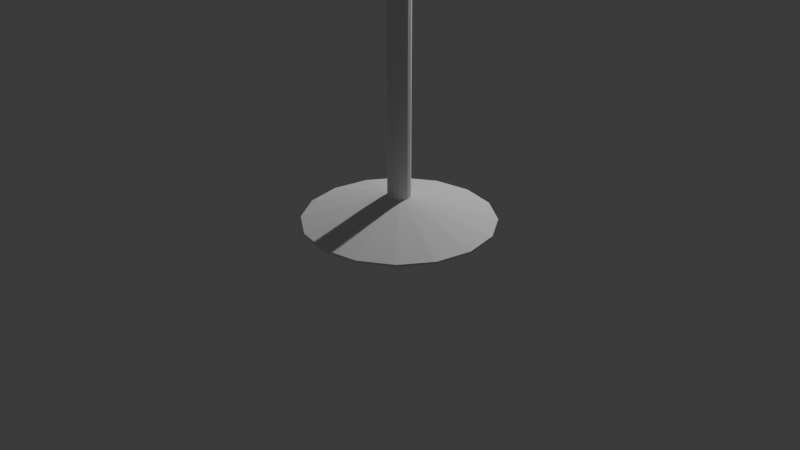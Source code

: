 # Source: blend.blend  (saved by Blender 4.4.32; exported with 4.5.12 LTS)
import bpy
from mathutils import Matrix  # noqa: F401  (used for matrix-valued properties, if any)

bpy.ops.wm.read_factory_settings(use_empty=True)
scene = bpy.context.scene
scene.name = 'Scene'

# ---- collections
col_collection = bpy.data.collections.new('Collection'); scene.collection.children.link(col_collection)

# ---- world
world_world = bpy.data.worlds.new('World'); scene.world = world_world
world_world.use_nodes = True; world_world.node_tree.nodes.clear()
_N = world_world.node_tree.nodes; _L = world_world.node_tree.links
n0 = _N.new('ShaderNodeOutputWorld'); n0.name = 'World Output'; n0.location = (300, 300)
n1 = _N.new('ShaderNodeBackground'); n1.name = 'Background'; n1.location = (10, 300)
n1.inputs[0].default_value = (0.05088, 0.05088, 0.05088, 1.0)
_L.new(n1.outputs[0], n0.inputs[0])
n0.is_active_output = True
world_world.color = (0.05088, 0.05088, 0.05088)
world_world.sun_shadow_jitter_overblur = 0.0

# ---- cameras
cam_camera = bpy.data.cameras.new('Camera')
cam_camera.clip_end = 100.0
cam_camera.ortho_scale = 7.314

# ---- lights
light_light = bpy.data.lights.new('Light', 'POINT')
light_light.energy = 1000.0
light_light.shadow_soft_size = 0.1

# ---- meshes
me_x = bpy.data.meshes.new('Цилиндр')
me_x.from_pydata([(0.0, 1.0, -1.0), (0.0, 1.0, 1.0), (0.3827, 0.9239, -1.0), (0.3827, 0.9239, 1.0), (0.7071, 0.7071, -1.0), (0.7071, 0.7071, 1.0), (0.9239, 0.3827, -1.0), (0.9239, 0.3827, 1.0), (1.0, 0.0, -1.0), (1.0, 0.0, 1.0), (0.9239, -0.3827, -1.0), (0.9239, -0.3827, 1.0), (0.7071, -0.7071, -1.0), (0.7071, -0.7071, 1.0), (0.3827, -0.9239, -1.0), (0.3827, -0.9239, 1.0), (0.0, -1.0, -1.0), (0.0, -1.0, 1.0), (-0.3827, -0.9239, -1.0), (-0.3827, -0.9239, 1.0), (-0.7071, -0.7071, -1.0), (-0.7071, -0.7071, 1.0), (-0.9239, -0.3827, -1.0), (-0.9239, -0.3827, 1.0), (-1.0, 0.0, -1.0), (-1.0, 0.0, 1.0), (-0.9239, 0.3827, -1.0), (-0.9239, 0.3827, 1.0), (-0.7071, 0.7071, -1.0), (-0.7071, 0.7071, 1.0), (-0.3827, 0.9239, -1.0), (-0.3827, 0.9239, 1.0), (-1.311e-08, 0.12, -25.96), (0.04592, 0.1109, -25.96), (0.08485, 0.08485, -25.96), (0.1109, 0.04592, -25.96), (0.12, -6.296e-09, -25.96), (0.1109, -0.04592, -25.96), (0.08485, -0.08485, -25.96), (0.04592, -0.1109, -25.96), (-1.311e-08, -0.12, -25.96), (-0.04592, -0.1109, -25.96), (-0.08485, -0.08485, -25.96), (-0.1109, -0.04592, -25.96), (-0.12, -6.296e-09, -25.96), (-0.1109, 0.04592, -25.96), (-0.08485, 0.08485, -25.96), (-0.04592, 0.1109, -25.96), (-0.08485, 0.08485, -506.7), (-0.1109, 0.04592, -506.7), (0.04592, -0.1109, -506.7), (0.08485, -0.08485, -506.7), (-0.04592, 0.1109, -506.7), (5.719e-07, -0.12, -506.7), (0.04592, 0.1109, -506.7), (5.719e-07, 0.12, -506.7), (-0.04592, -0.1109, -506.7), (0.08485, 0.08485, -506.7), (-0.08485, -0.08485, -506.7), (0.1109, 0.04592, -506.7), (-0.1109, -0.04592, -506.7), (0.12, -6.296e-09, -506.7), (-0.12, -6.296e-09, -506.7), (0.1109, -0.04592, -506.7), (-0.08485, 0.08485, -514.4), (0.04592, -0.1109, -514.4), (-0.04592, 0.1109, -514.4), (5.813e-07, -0.12, -514.4), (0.04592, 0.1109, -514.4), (-0.04592, -0.1109, -514.4), (0.08485, 0.08485, -514.4), (-0.08485, -0.08485, -514.4), (0.1109, 0.04592, -514.4), (-0.1109, -0.04592, -514.4), (0.12, -6.296e-09, -514.4), (-0.12, -6.296e-09, -514.4), (0.1109, -0.04592, -514.4), (-0.1109, 0.04592, -514.4), (0.08485, -0.08485, -514.4), (5.813e-07, 0.12, -514.4), (0.3161, 0.03902, -506.7), (0.307, 0.08494, -506.7), (0.307, 0.08494, -514.4), (0.3161, 0.03902, -514.4), (-0.03902, 0.3162, -514.4), (-0.03902, 0.3162, -506.7), (-0.08494, 0.307, -506.7), (-0.08494, 0.307, -514.4), (0.03901, -0.3161, -506.7), (0.08494, -0.307, -506.7), (0.08494, -0.307, -514.4), (0.03901, -0.3161, -514.4), (-0.12, -6.296e-09, -506.7), (-0.1109, -0.04592, -506.7), (-0.1109, -0.04592, -514.4), (-0.12, -6.296e-09, -514.4), (-0.3161, -0.03902, -506.7), (-0.307, -0.08494, -506.7), (-0.307, -0.08494, -514.4), (-0.3161, -0.03902, -514.4), (1.863e-09, 0.4506, -562.0), (2.794e-09, 0.5, -562.0), (3.725e-09, 0.4506, -557.4), (2.794e-09, 0.5, -557.5), (0.1724, 0.4163, -562.0), (0.1913, 0.4619, -562.0), (0.1724, 0.4163, -557.4), (0.1913, 0.4619, -557.5), (0.3186, 0.3186, -562.0), (0.3536, 0.3536, -562.0), (0.3186, 0.3186, -557.4), (0.3536, 0.3536, -557.5), (0.4163, 0.1724, -562.0), (0.4619, 0.1913, -562.0), (0.4163, 0.1724, -557.4), (0.4619, 0.1913, -557.5), (0.4506, 4.657e-09, -562.0), (0.5, 3.725e-09, -562.0), (0.4506, 2.794e-09, -557.4), (0.5, 3.725e-09, -557.5), (0.4163, -0.1724, -562.0), (0.4619, -0.1913, -562.0), (0.4163, -0.1724, -557.4), (0.4619, -0.1913, -557.5), (0.3186, -0.3186, -562.0), (0.3536, -0.3536, -562.0), (0.3186, -0.3186, -557.4), (0.3536, -0.3536, -557.5), (0.1724, -0.4163, -562.0), (0.1913, -0.4619, -562.0), (0.1724, -0.4163, -557.4), (0.1913, -0.4619, -557.5), (3.725e-09, -0.4506, -562.0), (2.794e-09, -0.5, -562.0), (1.863e-09, -0.4506, -557.4), (2.794e-09, -0.5, -557.5), (-0.1724, -0.4163, -562.0), (-0.1913, -0.4619, -562.0), (-0.1724, -0.4163, -557.4), (-0.1913, -0.4619, -557.5), (-0.3186, -0.3186, -562.0), (-0.3536, -0.3536, -562.0), (-0.3186, -0.3186, -557.4), (-0.3536, -0.3536, -557.5), (-0.4163, -0.1724, -562.0), (-0.4619, -0.1913, -562.0), (-0.4163, -0.1724, -557.4), (-0.4619, -0.1913, -557.5), (-0.4506, 2.794e-09, -562.0), (-0.5, 3.725e-09, -562.0), (-0.4506, 4.657e-09, -557.4), (-0.5, 3.725e-09, -557.5), (-0.4163, 0.1724, -562.0), (-0.4619, 0.1913, -562.0), (-0.4163, 0.1724, -557.4), (-0.4619, 0.1913, -557.5), (-0.3186, 0.3186, -562.0), (-0.3536, 0.3536, -562.0), (-0.3186, 0.3186, -557.4), (-0.3536, 0.3536, -557.5), (-0.1724, 0.4163, -562.0), (-0.1913, 0.4619, -562.0), (-0.1724, 0.4163, -557.4), (-0.1913, 0.4619, -557.5), (0.2907, 0.7018, -445.4), (0.3225, 0.7787, -445.5), (-5.938e-10, 0.8428, -445.5), (9.761e-10, 0.7596, -445.4), (0.5371, 0.5371, -445.4), (0.596, 0.596, -445.5), (0.7018, 0.2907, -445.4), (0.7787, 0.3225, -445.5), (0.7596, -6.974e-10, -445.4), (0.8428, 8.725e-10, -445.5), (0.7018, -0.2907, -445.4), (0.7787, -0.3225, -445.5), (0.5371, -0.5371, -445.4), (0.596, -0.596, -445.5), (0.2907, -0.7018, -445.4), (0.3225, -0.7787, -445.5), (-2.164e-09, -0.7596, -445.4), (-5.938e-10, -0.8428, -445.5), (-0.2907, -0.7018, -445.4), (-0.3225, -0.7787, -445.5), (-0.5371, -0.5371, -445.4), (-0.596, -0.596, -445.5), (-0.7018, -0.2907, -445.4), (-0.7787, -0.3225, -445.5), (-0.7596, 2.442e-09, -445.4), (-0.8428, 8.725e-10, -445.5), (-0.7018, 0.2907, -445.4), (-0.7787, 0.3225, -445.5), (-0.5371, 0.5371, -445.4), (-0.596, 0.596, -445.5), (-0.2907, 0.7018, -445.4), (-0.3225, 0.7787, -445.5), (0.08566, -0.5507, -506.7), (0.1316, -0.5415, -506.7), (0.1316, -0.5415, -514.4), (0.08566, -0.5507, -514.4), (0.5906, 0.09362, -506.7), (0.5815, 0.1395, -506.7), (0.5815, 0.1395, -514.4), (0.5906, 0.09362, -514.4), (-0.09517, 0.5985, -514.4), (-0.09517, 0.5985, -506.7), (-0.1411, 0.5893, -506.7), (-0.1411, 0.5893, -514.4), (-0.5918, -0.09384, -506.7), (-0.5826, -0.1398, -506.7), (-0.5826, -0.1398, -514.4), (-0.5918, -0.09384, -514.4)], [], [(0, 1, 3, 2), (2, 3, 5, 4), (4, 5, 7, 6), (6, 7, 9, 8), (8, 9, 11, 10), (10, 11, 13, 12), (12, 13, 15, 14), (14, 15, 17, 16), (16, 17, 19, 18), (18, 19, 21, 20), (20, 21, 23, 22), (22, 23, 25, 24), (24, 25, 27, 26), (26, 27, 29, 28), (3, 1, 31, 29, 27, 25, 23, 21, 19, 17, 15, 13, 11, 9, 7, 5), (28, 29, 31, 30), (30, 31, 1, 0), (10, 12, 38, 37), (20, 22, 43, 42), (30, 0, 32, 47), (6, 8, 36, 35), (16, 18, 41, 40), (26, 28, 46, 45), (2, 4, 34, 33), (12, 14, 39, 38), (22, 24, 44, 43), (8, 10, 37, 36), (18, 20, 42, 41), (28, 30, 47, 46), (4, 6, 35, 34), (14, 16, 40, 39), (0, 2, 33, 32), (24, 26, 45, 44), (37, 38, 51, 63), (44, 45, 49, 62), (36, 37, 63, 61), (43, 44, 62, 60), (35, 36, 61, 59), (42, 43, 60, 58), (34, 35, 59, 57), (41, 42, 58, 56), (33, 34, 57, 54), (40, 41, 56, 53), (47, 32, 55, 52), (32, 33, 54, 55), (39, 40, 53, 50), (46, 47, 52, 48), (38, 39, 50, 51), (45, 46, 48, 49), (63, 51, 78, 76), (62, 49, 77, 75), (61, 63, 76, 74), (75, 73, 94, 95), (59, 61, 80, 81), (58, 60, 73, 71), (57, 59, 72, 70), (56, 58, 71, 69), (54, 57, 70, 68), (53, 56, 69, 67), (55, 79, 84, 85), (55, 54, 68, 79), (53, 67, 91, 88), (48, 52, 66, 64), (51, 50, 65, 78), (49, 48, 64, 77), (80, 83, 203, 200), (61, 74, 83, 80), (72, 59, 81, 82), (74, 72, 82, 83), (87, 86, 206, 207), (79, 66, 87, 84), (66, 52, 86, 87), (52, 55, 85, 86), (91, 90, 198, 199), (65, 50, 89, 90), (67, 65, 90, 91), (50, 53, 88, 89), (92, 95, 99, 96), (62, 75, 95, 92), (60, 62, 92, 93), (73, 60, 93, 94), (97, 96, 208, 209), (93, 92, 96, 97), (95, 94, 98, 99), (94, 93, 97, 98), (161, 163, 103, 101), (109, 111, 115, 113), (113, 115, 119, 117), (117, 119, 123, 121), (121, 123, 127, 125), (125, 127, 131, 129), (129, 131, 135, 133), (133, 135, 139, 137), (137, 139, 143, 141), (141, 143, 147, 145), (145, 147, 151, 149), (149, 151, 155, 153), (153, 155, 159, 157), (157, 159, 163, 161), (105, 107, 111, 109), (101, 103, 107, 105), (101, 105, 104, 100), (143, 139, 183, 185), (105, 109, 108, 104), (146, 150, 188, 186), (109, 113, 112, 108), (110, 114, 170, 168), (113, 117, 116, 112), (107, 103, 166, 165), (117, 121, 120, 116), (151, 147, 187, 189), (121, 125, 124, 120), (115, 111, 169, 171), (125, 129, 128, 124), (154, 158, 192, 190), (129, 133, 132, 128), (118, 122, 174, 172), (133, 137, 136, 132), (159, 155, 191, 193), (137, 141, 140, 136), (123, 119, 173, 175), (141, 145, 144, 140), (126, 130, 178, 176), (145, 149, 148, 144), (131, 127, 177, 179), (149, 153, 152, 148), (134, 138, 182, 180), (153, 157, 156, 152), (162, 102, 167, 194), (157, 161, 160, 156), (139, 135, 181, 183), (161, 101, 100, 160), (103, 163, 195, 166), (112, 110, 108), (100, 106, 102), (106, 104, 108), (110, 106, 108), (160, 100, 102), (146, 140, 142), (112, 116, 114), (150, 154, 148), (116, 120, 118), (122, 118, 120), (156, 160, 162), (114, 116, 118), (162, 158, 156), (124, 122, 120), (130, 132, 128), (154, 158, 152), (148, 154, 152), (122, 126, 124), (104, 106, 100), (160, 102, 162), (144, 150, 148), (126, 130, 128), (158, 152, 156), (126, 128, 124), (140, 146, 144), (130, 134, 132), (146, 150, 144), (140, 136, 142), (138, 136, 134), (134, 136, 132), (136, 138, 142), (110, 112, 114), (165, 166, 167, 164), (169, 165, 164, 168), (171, 169, 168, 170), (173, 171, 170, 172), (175, 173, 172, 174), (177, 175, 174, 176), (179, 177, 176, 178), (181, 179, 178, 180), (183, 181, 180, 182), (185, 183, 182, 184), (187, 185, 184, 186), (189, 187, 186, 188), (191, 189, 188, 190), (193, 191, 190, 192), (195, 193, 192, 194), (166, 195, 194, 167), (102, 106, 164, 167), (138, 142, 184, 182), (135, 131, 179, 181), (130, 134, 180, 178), (127, 123, 175, 177), (163, 159, 193, 195), (122, 126, 176, 174), (158, 162, 194, 192), (119, 115, 171, 173), (155, 151, 189, 191), (114, 118, 172, 170), (150, 154, 190, 188), (111, 107, 165, 169), (147, 143, 185, 187), (106, 110, 168, 164), (142, 146, 186, 184), (197, 196, 199, 198), (90, 89, 197, 198), (88, 91, 199, 196), (89, 88, 196, 197), (201, 200, 203, 202), (81, 80, 200, 201), (83, 82, 202, 203), (82, 81, 201, 202), (206, 205, 204, 207), (85, 84, 204, 205), (84, 87, 207, 204), (86, 85, 205, 206), (209, 208, 211, 210), (99, 98, 210, 211), (98, 97, 209, 210), (96, 99, 211, 208), (78, 65, 67, 69, 71, 73, 75, 77, 64, 66, 79, 68, 70, 72, 74, 76)])
_uv = me_x.uv_layers.new(name='UVКарта')
_uv.uv.foreach_set('vector', [1.0, 0.5, 1.0, 1.0, 0.9375, 1.0, 0.9375, 0.5, 0.9375, 0.5, 0.9375, 1.0, 0.875, 1.0, 0.875, 0.5, 0.875, 0.5, 0.875, 1.0, 0.8125, 1.0, 0.8125, 0.5, 0.8125, 0.5, 0.8125, 1.0, 0.75, 1.0, 0.75, 0.5, 0.75, 0.5, 0.75, 1.0, 0.6875, 1.0, 0.6875, 0.5, 0.6875, 0.5, 0.6875, 1.0, 0.625, 1.0, 0.625, 0.5, 0.625, 0.5, 0.625, 1.0, 0.5625, 1.0, 0.5625, 0.5, 0.5625, 0.5, 0.5625, 1.0, 0.5, 1.0, 0.5, 0.5, 0.5, 0.5, 0.5, 1.0, 0.4375, 1.0, 0.4375, 0.5, 0.4375, 0.5, 0.4375, 1.0, 0.375, 1.0, 0.375, 0.5, 0.375, 0.5, 0.375, 1.0, 0.3125, 1.0, 0.3125, 0.5, 0.3125, 0.5, 0.3125, 1.0, 0.25, 1.0, 0.25, 0.5, 0.25, 0.5, 0.25, 1.0, 0.1875, 1.0, 0.1875, 0.5, 0.1875, 0.5, 0.1875, 1.0, 0.125, 1.0, 0.125, 0.5, 0.3418, 0.4717, 0.25, 0.49, 0.1582, 0.4717, 0.08029, 0.4197, 0.02827, 0.3418, 0.01, 0.25, 0.02827, 0.1582, 0.08029, 0.08029, 0.1582, 0.02827, 0.25, 0.01, 0.3418, 0.02827, 0.4197, 0.08029, 0.4717, 0.1582, 0.49, 0.25, 0.4717, 0.3418, 0.4197, 0.4197, 0.125, 0.5, 0.125, 1.0, 0.0625, 1.0, 0.0625, 0.5, 0.0625, 0.5, 0.0625, 1.0, 0.0, 1.0, 0.0, 0.5, 0.6875, 0.5, 0.625, 0.5, 0.625, 0.5, 0.6875, 0.5, 0.375, 0.5, 0.3125, 0.5, 0.3125, 0.5, 0.375, 0.5, 0.0625, 0.5, 0.0, 0.5, 0.0, 0.5, 0.0625, 0.5, 0.8125, 0.5, 0.75, 0.5, 0.75, 0.5, 0.8125, 0.5, 0.5, 0.5, 0.4375, 0.5, 0.4375, 0.5, 0.5, 0.5, 0.1875, 0.5, 0.125, 0.5, 0.125, 0.5, 0.1875, 0.5, 0.9375, 0.5, 0.875, 0.5, 0.875, 0.5, 0.9375, 0.5, 0.625, 0.5, 0.5625, 0.5, 0.5625, 0.5, 0.625, 0.5, 0.3125, 0.5, 0.25, 0.5, 0.25, 0.5, 0.3125, 0.5, 0.75, 0.5, 0.6875, 0.5, 0.6875, 0.5, 0.75, 0.5, 0.4375, 0.5, 0.375, 0.5, 0.375, 0.5, 0.4375, 0.5, 0.125, 0.5, 0.0625, 0.5, 0.0625, 0.5, 0.125, 0.5, 0.875, 0.5, 0.8125, 0.5, 0.8125, 0.5, 0.875, 0.5, 0.5625, 0.5, 0.5, 0.5, 0.5, 0.5, 0.5625, 0.5, 1.0, 0.5, 0.9375, 0.5, 0.9375, 0.5, 1.0, 0.5, 0.25, 0.5, 0.1875, 0.5, 0.1875, 0.5, 0.25, 0.5, 0.6875, 0.5, 0.625, 0.5, 0.625, 0.5, 0.6875, 0.5, 0.25, 0.5, 0.1875, 0.5, 0.1875, 0.5, 0.25, 0.5, 0.75, 0.5, 0.6875, 0.5, 0.6875, 0.5, 0.75, 0.5, 0.3125, 0.5, 0.25, 0.5, 0.25, 0.5, 0.3125, 0.5, 0.8125, 0.5, 0.75, 0.5, 0.75, 0.5, 0.8125, 0.5, 0.375, 0.5, 0.3125, 0.5, 0.3125, 0.5, 0.375, 0.5, 0.875, 0.5, 0.8125, 0.5, 0.8125, 0.5, 0.875, 0.5, 0.4375, 0.5, 0.375, 0.5, 0.375, 0.5, 0.4375, 0.5, 0.9375, 0.5, 0.875, 0.5, 0.875, 0.5, 0.9375, 0.5, 0.5, 0.5, 0.4375, 0.5, 0.4375, 0.5, 0.5, 0.5, 0.0625, 0.5, 0.0, 0.5, 0.0, 0.5, 0.0625, 0.5, 1.0, 0.5, 0.9375, 0.5, 0.9375, 0.5, 1.0, 0.5, 0.5625, 0.5, 0.5, 0.5, 0.5, 0.5, 0.5625, 0.5, 0.125, 0.5, 0.0625, 0.5, 0.0625, 0.5, 0.125, 0.5, 0.625, 0.5, 0.5625, 0.5, 0.5625, 0.5, 0.625, 0.5, 0.1875, 0.5, 0.125, 0.5, 0.125, 0.5, 0.1875, 0.5, 0.6875, 0.5, 0.625, 0.5, 0.625, 0.5, 0.6875, 0.5, 0.25, 0.5, 0.1875, 0.5, 0.1875, 0.5, 0.25, 0.5, 0.75, 0.5, 0.6875, 0.5, 0.6875, 0.5, 0.75, 0.5, 0.25, 0.5, 0.3125, 0.5, 0.3125, 0.5, 0.25, 0.5, 0.8125, 0.5, 0.75, 0.5, 0.75, 0.5, 0.8125, 0.5, 0.375, 0.5, 0.3125, 0.5, 0.3125, 0.5, 0.375, 0.5, 0.875, 0.5, 0.8125, 0.5, 0.8125, 0.5, 0.875, 0.5, 0.4375, 0.5, 0.375, 0.5, 0.375, 0.5, 0.4375, 0.5, 0.9375, 0.5, 0.875, 0.5, 0.875, 0.5, 0.9375, 0.5, 0.5, 0.5, 0.4375, 0.5, 0.4375, 0.5, 0.5, 0.5, 1.0, 0.5, 1.0, 0.5, 1.0, 0.5, 1.0, 0.5, 1.0, 0.5, 0.9375, 0.5, 0.9375, 0.5, 1.0, 0.5, 0.5, 0.5, 0.5, 0.5, 0.5, 0.5, 0.5, 0.5, 0.125, 0.5, 0.0625, 0.5, 0.0625, 0.5, 0.125, 0.5, 0.625, 0.5, 0.5625, 0.5, 0.5625, 0.5, 0.625, 0.5, 0.1875, 0.5, 0.125, 0.5, 0.125, 0.5, 0.1875, 0.5, 0.75, 0.5, 0.75, 0.5, 0.75, 0.5, 0.75, 0.5, 0.75, 0.5, 0.75, 0.5, 0.75, 0.5, 0.75, 0.5, 0.8125, 0.5, 0.8125, 0.5, 0.8125, 0.5, 0.8125, 0.5, 0.75, 0.5, 0.8125, 0.5, 0.8125, 0.5, 0.75, 0.5, 0.0625, 0.5, 0.0625, 0.5, 0.0625, 0.5, 0.0625, 0.5, 0.0, 0.5, 0.0625, 0.5, 0.0625, 0.5, 0.0, 0.5, 0.0625, 0.5, 0.0625, 0.5, 0.0625, 0.5, 0.0625, 0.5, 0.0625, 0.5, 0.0, 0.5, 0.0, 0.5, 0.0625, 0.5, 0.5, 0.5, 0.5625, 0.5, 0.5625, 0.5, 0.5, 0.5, 0.5625, 0.5, 0.5625, 0.5, 0.5625, 0.5, 0.5625, 0.5, 0.5, 0.5, 0.5625, 0.5, 0.5625, 0.5, 0.5, 0.5, 0.5625, 0.5, 0.5, 0.5, 0.5, 0.5, 0.5625, 0.5, 0.25, 0.5, 0.25, 0.5, 0.25, 0.5, 0.25, 0.5, 0.25, 0.5, 0.25, 0.5, 0.25, 0.5, 0.25, 0.5, 0.3125, 0.5, 0.25, 0.5, 0.25, 0.5, 0.3125, 0.5, 0.3125, 0.5, 0.3125, 0.5, 0.3125, 0.5, 0.3125, 0.5, 0.3125, 0.5, 0.25, 0.5, 0.25, 0.5, 0.3125, 0.5, 0.3125, 0.5, 0.25, 0.5, 0.25, 0.5, 0.3125, 0.5, 0.25, 0.5, 0.3125, 0.5, 0.3125, 0.5, 0.25, 0.5, 0.3125, 0.5, 0.3125, 0.5, 0.3125, 0.5, 0.3125, 0.5, 0.0625, 0.5053, 0.0625, 0.9947, 0.0, 0.9947, 0.0, 0.5053, 0.875, 0.5053, 0.875, 0.9947, 0.8125, 0.9947, 0.8125, 0.5053, 0.8125, 0.5053, 0.8125, 0.9947, 0.75, 0.9947, 0.75, 0.5053, 0.75, 0.5053, 0.75, 0.9947, 0.6875, 0.9947, 0.6875, 0.5053, 0.6875, 0.5053, 0.6875, 0.9947, 0.625, 0.9947, 0.625, 0.5053, 0.625, 0.5053, 0.625, 0.9947, 0.5625, 0.9947, 0.5625, 0.5053, 0.5625, 0.5053, 0.5625, 0.9947, 0.5, 0.9947, 0.5, 0.5053, 0.5, 0.5053, 0.5, 0.9947, 0.4375, 0.9947, 0.4375, 0.5053, 0.4375, 0.5053, 0.4375, 0.9947, 0.375, 0.9947, 0.375, 0.5053, 0.375, 0.5053, 0.375, 0.9947, 0.3125, 0.9947, 0.3125, 0.5053, 0.3125, 0.5053, 0.3125, 0.9947, 0.25, 0.9947, 0.25, 0.5053, 0.25, 0.5053, 0.25, 0.9947, 0.1875, 0.9947, 0.1875, 0.5053, 0.1875, 0.5053, 0.1875, 0.9947, 0.125, 0.9947, 0.125, 0.5053, 0.125, 0.5053, 0.125, 0.9947, 0.0625, 0.9947, 0.0625, 0.5053, 0.9375, 0.5053, 0.9375, 0.9947, 0.875, 0.9947, 0.875, 0.5053, 1.0, 0.5053, 1.0, 0.9947, 0.9375, 0.9947, 0.9375, 0.5053, 0.25, 0.49, 0.3418, 0.4717, 0.3328, 0.4498, 0.25, 0.4663, 0.375, 0.9947, 0.4375, 0.9947, 0.4375, 0.9947, 0.375, 0.9947, 0.3418, 0.4717, 0.4197, 0.4197, 0.4029, 0.4029, 0.3328, 0.4498, 0.0, 0.0, 0.0, 0.0, 0.0, 0.0, 0.0, 0.0, 0.4197, 0.4197, 0.4717, 0.3418, 0.4498, 0.3328, 0.4029, 0.4029, 0.0, 0.0, 0.0, 0.0, 0.0, 0.0, 0.0, 0.0, 0.4717, 0.3418, 0.49, 0.25, 0.4663, 0.25, 0.4498, 0.3328, 0.9375, 0.9947, 1.0, 0.9947, 1.0, 0.9947, 0.9375, 0.9947, 0.49, 0.25, 0.4717, 0.1582, 0.4498, 0.1672, 0.4663, 0.25, 0.25, 0.9947, 0.3125, 0.9947, 0.3125, 0.9947, 0.25, 0.9947, 0.4717, 0.1582, 0.4197, 0.08029, 0.4029, 0.09706, 0.4498, 0.1672, 0.8125, 0.9947, 0.875, 0.9947, 0.875, 0.9947, 0.8125, 0.9947, 0.4197, 0.08029, 0.3418, 0.02827, 0.3328, 0.05017, 0.4029, 0.09706, 0.0, 0.0, 0.0, 0.0, 0.0, 0.0, 0.0, 0.0, 0.3418, 0.02827, 0.25, 0.01, 0.25, 0.0337, 0.3328, 0.05017, 0.0, 0.0, 0.0, 0.0, 0.0, 0.0, 0.0, 0.0, 0.25, 0.01, 0.1582, 0.02827, 0.1672, 0.05017, 0.25, 0.0337, 0.125, 0.9947, 0.1875, 0.9947, 0.1875, 0.9947, 0.125, 0.9947, 0.1582, 0.02827, 0.08029, 0.08029, 0.09706, 0.09706, 0.1672, 0.05017, 0.6875, 0.9947, 0.75, 0.9947, 0.75, 0.9947, 0.6875, 0.9947, 0.08029, 0.08029, 0.02827, 0.1582, 0.05017, 0.1672, 0.09706, 0.09706, 0.0, 0.0, 0.0, 0.0, 0.0, 0.0, 0.0, 0.0, 0.02827, 0.1582, 0.01, 0.25, 0.0337, 0.25, 0.05017, 0.1672, 0.5625, 0.9947, 0.625, 0.9947, 0.625, 0.9947, 0.5625, 0.9947, 0.01, 0.25, 0.02827, 0.3418, 0.05017, 0.3328, 0.0337, 0.25, 0.0, 0.0, 0.0, 0.0, 0.0, 0.0, 0.0, 0.0, 0.02827, 0.3418, 0.08029, 0.4197, 0.09706, 0.4029, 0.05017, 0.3328, 0.0, 0.0, 0.0, 0.0, 0.0, 0.0, 0.0, 0.0, 0.08029, 0.4197, 0.1582, 0.4717, 0.1672, 0.4498, 0.09706, 0.4029, 0.4375, 0.9947, 0.5, 0.9947, 0.5, 0.9947, 0.4375, 0.9947, 0.1582, 0.4717, 0.25, 0.49, 0.25, 0.4663, 0.1672, 0.4498, 0.0, 0.9947, 0.0625, 0.9947, 0.0625, 0.9947, 0.0, 0.9947, 0.0, 0.0, 0.0, 0.0, 0.0, 0.0, 0.0, 0.0, 0.0, 0.0, 0.0, 0.0, 0.0, 0.0, 0.0, 0.0, 0.0, 0.0, 0.0, 0.0, 0.0, 0.0, 0.0, 0.0, 0.0, 0.0, 0.0, 0.0, 0.0, 0.0, 0.0, 0.0, 0.0, 0.0, 0.0, 0.0, 0.0, 0.0, 0.0, 0.0, 0.0, 0.0, 0.0, 0.0, 0.0, 0.0, 0.0, 0.0, 0.0, 0.0, 0.0, 0.0, 0.0, 0.0, 0.0, 0.0, 0.0, 0.0, 0.0, 0.0, 0.0, 0.0, 0.0, 0.0, 0.0, 0.0, 0.0, 0.0, 0.0, 0.0, 0.0, 0.0, 0.0, 0.0, 0.0, 0.0, 0.0, 0.0, 0.0, 0.0, 0.0, 0.0, 0.0, 0.0, 0.0, 0.0, 0.0, 0.0, 0.0, 0.0, 0.0, 0.0, 0.0, 0.0, 0.0, 0.0, 0.0, 0.0, 0.0, 0.0, 0.0, 0.0, 0.0, 0.0, 0.0, 0.0, 0.0, 0.0, 0.0, 0.0, 0.0, 0.0, 0.0, 0.0, 0.0, 0.0, 0.0, 0.0, 0.0, 0.0, 0.0, 0.0, 0.0, 0.0, 0.0, 0.0, 0.0, 0.0, 0.0, 0.0, 0.0, 0.0, 0.0, 0.0, 0.0, 0.0, 0.0, 0.0, 0.0, 0.0, 0.0, 0.0, 0.0, 0.0, 0.0, 0.0, 0.0, 0.0, 0.0, 0.0, 0.0, 0.0, 0.0, 0.0, 0.0, 0.0, 0.0, 0.0, 0.0, 0.0, 0.0, 0.0, 0.0, 0.0, 0.0, 0.0, 0.0, 0.0, 0.0, 0.0, 0.0, 0.0, 0.0, 0.0, 0.0, 0.0, 0.0, 0.0, 0.0, 0.0, 0.0, 0.0, 0.0, 0.0, 0.0, 0.0, 0.0, 0.0, 0.0, 0.0, 0.0, 0.0, 0.9375, 0.9947, 1.0, 0.9947, 0.9969, 1.0, 0.9406, 1.0, 0.875, 0.9947, 0.9375, 0.9947, 0.9344, 1.0, 0.8781, 1.0, 0.8125, 0.9947, 0.875, 0.9947, 0.8719, 1.0, 0.8156, 1.0, 0.75, 0.9947, 0.8125, 0.9947, 0.8094, 1.0, 0.7531, 1.0, 0.6875, 0.9947, 0.75, 0.9947, 0.7469, 1.0, 0.6906, 1.0, 0.625, 0.9947, 0.6875, 0.9947, 0.6844, 1.0, 0.6281, 1.0, 0.5625, 0.9947, 0.625, 0.9947, 0.6219, 1.0, 0.5656, 1.0, 0.5, 0.9947, 0.5625, 0.9947, 0.5594, 1.0, 0.5031, 1.0, 0.4375, 0.9947, 0.5, 0.9947, 0.4969, 1.0, 0.4406, 1.0, 0.375, 0.9947, 0.4375, 0.9947, 0.4344, 1.0, 0.3781, 1.0, 0.3125, 0.9947, 0.375, 0.9947, 0.3719, 1.0, 0.3156, 1.0, 0.25, 0.9947, 0.3125, 0.9947, 0.3094, 1.0, 0.2531, 1.0, 0.1875, 0.9947, 0.25, 0.9947, 0.2469, 1.0, 0.1906, 1.0, 0.125, 0.9947, 0.1875, 0.9947, 0.1844, 1.0, 0.1281, 1.0, 0.0625, 0.9947, 0.125, 0.9947, 0.1219, 1.0, 0.06559, 1.0, 0.0, 0.9947, 0.0625, 0.9947, 0.05941, 1.0, 0.003086, 1.0, 0.0, 0.0, 0.0, 0.0, 0.0, 0.0, 0.0, 0.0, 0.0, 0.0, 0.0, 0.0, 0.0, 0.0, 0.0, 0.0, 0.5, 0.9947, 0.5625, 0.9947, 0.5625, 0.9947, 0.5, 0.9947, 0.0, 0.0, 0.0, 0.0, 0.0, 0.0, 0.0, 0.0, 0.625, 0.9947, 0.6875, 0.9947, 0.6875, 0.9947, 0.625, 0.9947, 0.0625, 0.9947, 0.125, 0.9947, 0.125, 0.9947, 0.0625, 0.9947, 0.0, 0.0, 0.0, 0.0, 0.0, 0.0, 0.0, 0.0, 0.0, 0.0, 0.0, 0.0, 0.0, 0.0, 0.0, 0.0, 0.75, 0.9947, 0.8125, 0.9947, 0.8125, 0.9947, 0.75, 0.9947, 0.1875, 0.9947, 0.25, 0.9947, 0.25, 0.9947, 0.1875, 0.9947, 0.0, 0.0, 0.0, 0.0, 0.0, 0.0, 0.0, 0.0, 0.0, 0.0, 0.0, 0.0, 0.0, 0.0, 0.0, 0.0, 0.875, 0.9947, 0.9375, 0.9947, 0.9375, 0.9947, 0.875, 0.9947, 0.3125, 0.9947, 0.375, 0.9947, 0.375, 0.9947, 0.3125, 0.9947, 0.0, 0.0, 0.0, 0.0, 0.0, 0.0, 0.0, 0.0, 0.0, 0.0, 0.0, 0.0, 0.0, 0.0, 0.0, 0.0, 0.5625, 0.5, 0.5, 0.5, 0.5, 0.5, 0.5625, 0.5, 0.5625, 0.5, 0.5625, 0.5, 0.5625, 0.5, 0.5625, 0.5, 0.5, 0.5, 0.5, 0.5, 0.5, 0.5, 0.5, 0.5, 0.5625, 0.5, 0.5, 0.5, 0.5, 0.5, 0.5625, 0.5, 0.8125, 0.5, 0.75, 0.5, 0.75, 0.5, 0.8125, 0.5, 0.8125, 0.5, 0.75, 0.5, 0.75, 0.5, 0.8125, 0.5, 0.75, 0.5, 0.8125, 0.5, 0.8125, 0.5, 0.75, 0.5, 0.8125, 0.5, 0.8125, 0.5, 0.8125, 0.5, 0.8125, 0.5, 0.0625, 0.5, 0.0, 0.5, 0.0, 0.5, 0.0625, 0.5, 1.0, 0.5, 1.0, 0.5, 1.0, 0.5, 1.0, 0.5, 0.0, 0.5, 0.0625, 0.5, 0.0625, 0.5, 0.0, 0.5, 0.0625, 0.5, 0.0, 0.5, 0.0, 0.5, 0.0625, 0.5, 0.3125, 0.5, 0.25, 0.5, 0.25, 0.5, 0.3125, 0.5, 0.25, 0.5, 0.3125, 0.5, 0.3125, 0.5, 0.25, 0.5, 0.3125, 0.5, 0.3125, 0.5, 0.3125, 0.5, 0.3125, 0.5, 0.25, 0.5, 0.25, 0.5, 0.25, 0.5, 0.25, 0.5, 0.625, 0.5, 0.5625, 0.5, 0.5, 0.5, 0.4375, 0.5, 0.375, 0.5, 0.3125, 0.5, 0.25, 0.5, 0.1875, 0.5, 0.125, 0.5, 0.0625, 0.5, 0.0, 0.5, 0.9375, 0.5, 0.875, 0.5, 0.8125, 0.5, 0.75, 0.5, 0.6875, 0.5])
me_x.update()

# ---- objects
ob_light = bpy.data.objects.new('Light', light_light)
ob_camera = bpy.data.objects.new('Camera', cam_camera)
ob_x = bpy.data.objects.new('Цилиндр', me_x)

# ---- transforms, parenting, visibility, modifiers, constraints
ob_light.location = (0.1589, 4.286, 5.904)
ob_light.rotation_euler = (0.6503, 0.05522, 1.866)
ob_light.lock_rotations_4d = False
ob_light.empty_display_type = 'ARROWS'
ob_light.color = (0.0, 0.0, 0.0, 0.0)
ob_light.lineart.crease_threshold = 0.0
ob_camera.location = (7.359, -6.926, 4.958)
ob_camera.rotation_euler = (1.109, 0.0, 0.8149)
ob_camera.lock_rotations_4d = False
ob_camera.empty_display_type = 'ARROWS'
ob_camera.color = (0.0, 0.0, 0.0, 0.0)
ob_camera.display_type = 'WIRE'
ob_camera.lineart.crease_threshold = 0.0
ob_x.location = (0.0, 0.0, 0.0)
ob_x.scale = (1.0, 1.0, -0.01)

# ---- collection membership
col_collection.objects.link(ob_light)
col_collection.objects.link(ob_camera)
col_collection.objects.link(ob_x)

# ---- scene / render settings (as saved in the file)
scene.camera = ob_camera
scene.frame_start = 1; scene.frame_end = 250; scene.frame_set(1)
scene.render.engine = 'BLENDER_EEVEE_NEXT'
bpy.context.view_layer.update()
